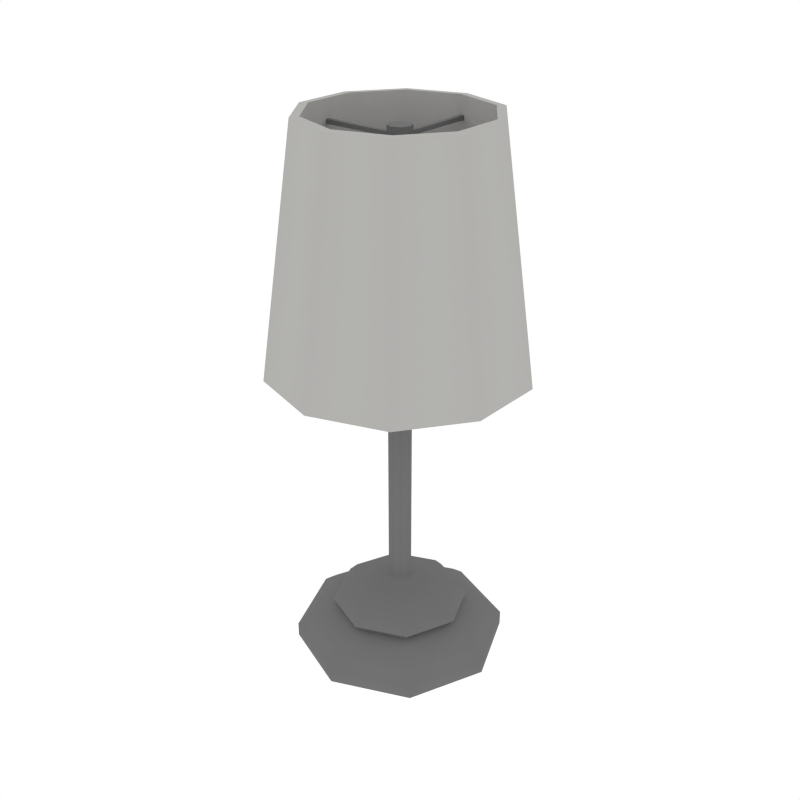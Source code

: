 # Source: Light_Floor3.blend  (saved by Blender 2.79.0; exported with 4.5.12 LTS)
import bpy
from mathutils import Matrix  # noqa: F401  (used for matrix-valued properties, if any)

bpy.ops.wm.read_factory_settings(use_empty=True)
scene = bpy.context.scene
scene.name = 'Scene'

# ---- collections
col_collection_1 = bpy.data.collections.new('Collection 1'); scene.collection.children.link(col_collection_1)

# ---- materials (node trees are filled in below, after node groups)
mat_lightmetal = bpy.data.materials.new('LightMetal')
mat_lightmetal.alpha_threshold = 0.0
mat_lightmetal.diffuse_color = (0.1734, 0.1734, 0.1734, 1.0)
mat_lightmetal.roughness = 0.5
mat_white = bpy.data.materials.new('White')
mat_white.alpha_threshold = 0.0
mat_white.diffuse_color = (0.448, 0.4433, 0.4294, 1.0)
mat_white.roughness = 0.5

# ---- node groups
ng_auto_smooth = bpy.data.node_groups.new('Auto Smooth', 'GeometryNodeTree')
_s = ng_auto_smooth.interface.new_socket(name='Geometry', in_out='OUTPUT', socket_type='NodeSocketGeometry')
_s = ng_auto_smooth.interface.new_socket(name='Geometry', in_out='INPUT', socket_type='NodeSocketGeometry')
_s = ng_auto_smooth.interface.new_socket(name='Angle', in_out='INPUT', socket_type='NodeSocketFloat')
_s.subtype = 'ANGLE'
_s.min_value = 0.0
_s.max_value = 3.142
ng_auto_smooth.is_modifier = True
_N = ng_auto_smooth.nodes; _L = ng_auto_smooth.links
n0 = _N.new('NodeGroupOutput'); n0.name = 'Group Output'; n0.location = (480, -100)
n1 = _N.new('NodeGroupInput'); n1.name = 'Group Input'; n1.location = (-420, -300)
n2 = _N.new('NodeGroupInput'); n2.name = 'Group Input.001'; n2.location = (-60, -100)
n3 = _N.new('GeometryNodeSetShadeSmooth'); n3.name = 'Set Shade Smooth'; n3.location = (120, -100)
n3.domain = 'EDGE'
n4 = _N.new('GeometryNodeSetShadeSmooth'); n4.name = 'Set Shade Smooth.001'; n4.location = (300, -100)
n5 = _N.new('GeometryNodeInputMeshEdgeAngle'); n5.name = 'Edge Angle'; n5.location = (-420, -220)
n6 = _N.new('GeometryNodeInputEdgeSmooth'); n6.name = 'Is Edge Smooth'; n6.location = (-60, -160)
n7 = _N.new('GeometryNodeInputShadeSmooth'); n7.name = 'Is Face Smooth'; n7.location = (-240, -340)
n8 = _N.new('FunctionNodeBooleanMath'); n8.name = 'Boolean Math'; n8.location = (-60, -220)
n9 = _N.new('FunctionNodeCompare'); n9.name = 'Compare'; n9.location = (-240, -180)
n9.operation = 'LESS_EQUAL'
_L.new(n5.outputs[0], n9.inputs[0])
_L.new(n4.outputs[0], n0.inputs[0])
_L.new(n1.outputs[1], n9.inputs[1])
_L.new(n9.outputs[0], n8.inputs[0])
_L.new(n7.outputs[0], n8.inputs[1])
_L.new(n2.outputs[0], n3.inputs[0])
_L.new(n6.outputs[0], n3.inputs[1])
_L.new(n3.outputs[0], n4.inputs[0])
_L.new(n8.outputs[0], n3.inputs[2])
n0.is_active_output = True

# ---- material node trees

# ---- world
world_world = bpy.data.worlds.new('World'); scene.world = world_world
world_world.color = (1.0, 1.0, 1.0)
world_world.use_sun_shadow = False
world_world.sun_shadow_jitter_overblur = 0.0
world_world.cycles.sampling_method = 'NONE'
world_world.cycles.sample_map_resolution = 256

# ---- meshes
me_cylinder_005 = bpy.data.meshes.new('Cylinder.005')
me_cylinder_005.from_pydata([(0.0, 0.1754, -5.226e-09), (0.0, 0.1754, 0.02378), (0.124, 0.124, -5.226e-09), (0.124, 0.124, 0.02378), (0.1754, 1.33e-06, -5.226e-09), (0.1754, 1.33e-06, 0.02378), (0.124, -0.124, -5.226e-09), (0.124, -0.124, 0.02378), (-1.533e-08, -0.1754, -5.226e-09), (-1.533e-08, -0.1754, 0.02378), (-0.124, -0.124, -5.226e-09), (-0.124, -0.124, 0.02378), (-0.1754, 1.34e-06, -5.226e-09), (-0.1754, 1.34e-06, 0.02378), (-0.124, 0.124, -5.226e-09), (-0.124, 0.124, 0.02378), (0.1069, 0.1069, 0.04328), (0.0, 0.1512, 0.04328), (0.1512, 1.331e-06, 0.04328), (0.1069, -0.1069, 0.04328), (-1.322e-08, -0.1512, 0.04328), (-0.1069, -0.1069, 0.04328), (-0.1512, 1.34e-06, 0.04328), (-0.1069, 0.1069, 0.04328), (0.07394, 0.07394, 0.06277), (0.0, 0.1046, 0.06277), (0.1046, 1.333e-06, 0.06277), (0.07394, -0.07394, 0.06277), (-9.141e-09, -0.1046, 0.06277), (-0.07394, -0.07394, 0.06277), (-0.1046, 1.339e-06, 0.06277), (-0.07394, 0.07394, 0.06277), (0.08096, 0.08096, 0.07402), (0.0, 0.1145, 0.07402), (0.1145, 1.333e-06, 0.07402), (0.08096, -0.08096, 0.07402), (-1.001e-08, -0.1145, 0.07402), (-0.08096, -0.08096, 0.07402), (-0.1145, 1.339e-06, 0.07402), (-0.08096, 0.08096, 0.07402), (0.06922, 0.06922, 0.09127), (0.0, 0.0979, 0.09127), (0.0979, 1.334e-06, 0.09127), (0.06922, -0.06922, 0.09127), (-8.558e-09, -0.09789, 0.09127), (-0.06922, -0.06922, 0.09127), (-0.0979, 1.339e-06, 0.09127), (-0.06922, 0.06922, 0.09127), (0.03252, 0.03252, 0.1055), (0.0, 0.04599, 0.1055), (0.04598, 1.336e-06, 0.1055), (0.03252, -0.03251, 0.1055), (-4.02e-09, -0.04598, 0.1055), (-0.03252, -0.03251, 0.1055), (-0.04598, 1.338e-06, 0.1055), (-0.03252, 0.03252, 0.1055), (0.01332, 0.01332, 0.1228), (-5.764e-10, 0.01883, 0.1228), (0.01883, 1.337e-06, 0.1228), (0.01332, -0.01331, 0.1228), (-2.223e-09, -0.01883, 0.1228), (-0.01332, -0.01331, 0.1228), (-0.01883, 1.338e-06, 0.1228), (-0.01332, 0.01332, 0.1228), (0.01332, 0.01332, 0.8756), (-5.764e-10, 0.01883, 0.8756), (0.01883, 1.337e-06, 0.8756), (0.01332, -0.01331, 0.8756), (-2.223e-09, -0.01883, 0.8756), (-0.01332, -0.01331, 0.8756), (-0.01883, 1.338e-06, 0.8756), (-0.01332, 0.01332, 0.8756), (-0.003502, 0.144, 0.8563), (-0.003502, 0.144, 0.8633), (0.003502, 0.144, 0.8563), (0.003502, 0.144, 0.8633), (-0.003502, -0.144, 0.8563), (-0.003502, -0.144, 0.8633), (0.003502, -0.144, 0.8563), (0.003502, -0.144, 0.8633), (-0.144, -0.0035, 0.8563), (-0.144, -0.0035, 0.8633), (-0.144, 0.003503, 0.8563), (-0.144, 0.003503, 0.8633), (0.144, -0.0035, 0.8563), (0.144, -0.0035, 0.8633), (0.144, 0.003503, 0.8563), (0.144, 0.003503, 0.8633), (-1.664e-09, 0.2104, 0.5051), (0.0, 0.1546, 0.8933), (0.1237, 0.1702, 0.5051), (0.09087, 0.1251, 0.8933), (0.2001, 0.06503, 0.5051), (0.147, 0.04777, 0.8933), (0.2001, -0.06502, 0.5051), (0.147, -0.04777, 0.8933), (0.1237, -0.1702, 0.5051), (0.09087, -0.1251, 0.8933), (-2.006e-08, -0.2104, 0.5051), (-1.351e-08, -0.1546, 0.8933), (-0.1237, -0.1702, 0.5051), (-0.09087, -0.1251, 0.8933), (-0.2001, -0.06502, 0.5051), (-0.147, -0.04777, 0.8933), (-0.2001, 0.06503, 0.5051), (-0.147, 0.04777, 0.8933), (-0.1237, 0.1702, 0.5051), (-0.09087, 0.1251, 0.8933), (-1.508e-09, 0.1907, 0.5042), (0.1121, 0.1543, 0.5042), (0.08237, 0.1134, 0.8942), (1.294e-17, 0.1401, 0.8942), (0.1814, 0.05894, 0.5042), (0.1333, 0.0433, 0.8942), (0.1814, -0.05894, 0.5042), (0.1333, -0.0433, 0.8942), (0.1121, -0.1543, 0.5042), (0.08237, -0.1134, 0.8942), (-1.818e-08, -0.1907, 0.5042), (-1.225e-08, -0.1401, 0.8942), (-0.1121, -0.1543, 0.5042), (-0.08237, -0.1134, 0.8942), (-0.1814, -0.05894, 0.5042), (-0.1333, -0.0433, 0.8942), (-0.1814, 0.05894, 0.5042), (-0.1333, 0.0433, 0.8942), (-0.1121, 0.1543, 0.5042), (-0.08237, 0.1134, 0.8942)], [], [(0, 1, 3, 2), (2, 3, 5, 4), (4, 5, 7, 6), (6, 7, 9, 8), (8, 9, 11, 10), (10, 11, 13, 12), (9, 7, 19, 20), (12, 13, 15, 14), (14, 15, 1, 0), (0, 2, 4, 6, 8, 10, 12, 14), (19, 18, 26, 27), (15, 13, 22, 23), (5, 3, 16, 18), (11, 9, 20, 21), (1, 15, 23, 17), (3, 1, 17, 16), (7, 5, 18, 19), (13, 11, 21, 22), (31, 30, 38, 39), (16, 17, 25, 24), (17, 23, 31, 25), (22, 21, 29, 30), (20, 19, 27, 28), (18, 16, 24, 26), (23, 22, 30, 31), (21, 20, 28, 29), (36, 35, 43, 44), (29, 28, 36, 37), (27, 26, 34, 35), (24, 25, 33, 32), (25, 31, 39, 33), (30, 29, 37, 38), (28, 27, 35, 36), (26, 24, 32, 34), (41, 47, 55, 49), (34, 32, 40, 42), (39, 38, 46, 47), (37, 36, 44, 45), (35, 34, 42, 43), (32, 33, 41, 40), (33, 39, 47, 41), (38, 37, 45, 46), (53, 52, 60, 61), (46, 45, 53, 54), (44, 43, 51, 52), (42, 40, 48, 50), (47, 46, 54, 55), (45, 44, 52, 53), (43, 42, 50, 51), (40, 41, 49, 48), (63, 62, 70, 71), (51, 50, 58, 59), (48, 49, 57, 56), (49, 55, 63, 57), (54, 53, 61, 62), (52, 51, 59, 60), (50, 48, 56, 58), (55, 54, 62, 63), (64, 65, 71, 70, 69, 68, 67, 66), (61, 60, 68, 69), (59, 58, 66, 67), (56, 57, 65, 64), (57, 63, 71, 65), (62, 61, 69, 70), (60, 59, 67, 68), (58, 56, 64, 66), (72, 73, 75, 74), (74, 75, 79, 78), (78, 79, 77, 76), (76, 77, 73, 72), (74, 78, 76, 72), (79, 75, 73, 77), (80, 81, 83, 82), (82, 83, 87, 86), (86, 87, 85, 84), (84, 85, 81, 80), (82, 86, 84, 80), (87, 83, 81, 85), (88, 89, 91, 90), (90, 91, 93, 92), (92, 93, 95, 94), (94, 95, 97, 96), (96, 97, 99, 98), (98, 99, 101, 100), (100, 101, 103, 102), (102, 103, 105, 104), (109, 112, 113, 110), (104, 105, 107, 106), (106, 107, 89, 88), (108, 109, 110, 111), (112, 114, 115, 113), (114, 116, 117, 115), (116, 118, 119, 117), (118, 120, 121, 119), (120, 122, 123, 121), (122, 124, 125, 123), (124, 126, 127, 125), (126, 108, 111, 127), (103, 123, 125, 105), (89, 111, 110, 91), (100, 120, 118, 98), (99, 119, 121, 101), (96, 116, 114, 94), (106, 126, 124, 104), (95, 115, 117, 97), (105, 125, 127, 107), (92, 112, 109, 90), (102, 122, 120, 100), (91, 110, 113, 93), (101, 121, 123, 103), (98, 118, 116, 96), (88, 108, 126, 106), (97, 117, 119, 99), (107, 127, 111, 89), (94, 114, 112, 92), (104, 124, 122, 102), (90, 109, 108, 88), (93, 113, 115, 95)])
me_cylinder_005.polygons.foreach_set('use_smooth', [True] * 118)
me_cylinder_005.polygons.foreach_set('material_index', [0, 0, 0, 0, 0, 0, 0, 0, 0, 0, 0, 0, 0, 0, 0, 0, 0, 0, 0, 0, 0, 0, 0, 0, 0, 0, 0, 0, 0, 0, 0, 0, 0, 0, 0, 0, 0, 0, 0, 0, 0, 0, 0, 0, 0, 0, 0, 0, 0, 0, 0, 0, 0, 0, 0, 0, 0, 0, 0, 0, 0, 0, 0, 0, 0, 0, 0, 0, 0, 0, 0, 0, 0, 0, 0, 0, 0, 0, 1, 1, 1, 1, 1, 1, 1, 1, 1, 1, 1, 1, 1, 1, 1, 1, 1, 1, 1, 1, 1, 1, 1, 1, 1, 1, 1, 1, 1, 1, 1, 1, 1, 1, 1, 1, 1, 1, 1, 1])
me_cylinder_005.materials.append(mat_lightmetal)
me_cylinder_005.materials.append(mat_white)
me_cylinder_005.use_remesh_preserve_volume = False
me_cylinder_005.use_remesh_preserve_attributes = False
me_cylinder_005.use_mirror_vertex_groups = False
me_cylinder_005.update()

# ---- objects
ob_light_floor3 = bpy.data.objects.new('Light_Floor3', me_cylinder_005)

# ---- transforms, parenting, visibility, modifiers, constraints
ob_light_floor3.location = (0.0, 0.0, 0.0)
ob_light_floor3.lineart.crease_threshold = 0.0
_m = ob_light_floor3.modifiers.new('Auto Smooth', 'NODES')
_m.node_group = ng_auto_smooth
_gi = [s.identifier for s in ng_auto_smooth.interface.items_tree if s.item_type == 'SOCKET' and s.in_out == 'INPUT']
_m[_gi[1]] = 0.8692  # Angle

# ---- collection membership
col_collection_1.objects.link(ob_light_floor3)

# ---- scene / render settings (as saved in the file)
scene.frame_start = 1; scene.frame_end = 250; scene.frame_set(0)
scene.render.engine = 'CYCLES'
scene.render.resolution_x = 1000
scene.render.resolution_y = 1000
scene.render.dither_intensity = 0.0
scene.cycles.samples = 200
scene.cycles.sampling_pattern = 'TABULATED_SOBOL'
scene.cycles.light_sampling_threshold = 0.0
scene.cycles.use_adaptive_sampling = False
scene.cycles.use_light_tree = False
scene.cycles.caustics_reflective = False
scene.cycles.caustics_refractive = False
scene.cycles.blur_glossy = 0.0
scene.cycles.max_bounces = 2
scene.cycles.pixel_filter_type = 'GAUSSIAN'
scene.cycles.sample_clamp_indirect = 0.0
scene.view_settings.view_transform = 'Standard'
bpy.context.view_layer.update()

# ---- added for rendering (the .blend has no active camera): camera
cam_auto = bpy.data.cameras.new('AutoCamera')
cam_auto.lens = 50.0
cam_auto.sensor_width = 36.0
cam_auto.clip_end = 1000.0
ob_auto_camera = bpy.data.objects.new('AutoCamera', cam_auto)
scene.collection.objects.link(ob_auto_camera)
ob_auto_camera.location = (0.986524, -1.18383, 1.23632)
ob_auto_camera.rotation_euler = (1.09748, -7.21219e-08, 0.694738)
scene.camera = ob_auto_camera
bpy.context.view_layer.update()
